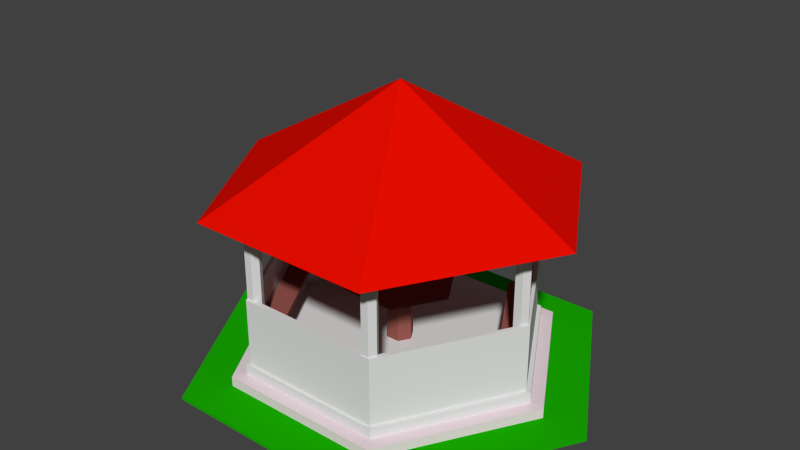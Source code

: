 # Source: LittleHouse.blend  (saved by Blender 2.74.0; exported with 4.5.12 LTS)
import bpy
from mathutils import Matrix  # noqa: F401  (used for matrix-valued properties, if any)

bpy.ops.wm.read_factory_settings(use_empty=True)
scene = bpy.context.scene
scene.name = 'Scene'

# ---- collections
col_collection_1 = bpy.data.collections.new('Collection 1'); scene.collection.children.link(col_collection_1)

# ---- materials (node trees are filled in below, after node groups)
mat_material__1 = bpy.data.materials.new('Material #1')
mat_material__1.alpha_threshold = 0.0
mat_material__1.use_transparent_shadow = False
mat_material__1.diffuse_color = (0.7373, 0.7373, 0.7373, 1.0)
mat_material__1.roughness = 0.5
mat_material_001 = bpy.data.materials.new('Material.001')
mat_material_001.alpha_threshold = 0.0
mat_material_001.use_transparent_shadow = False
mat_material_001.diffuse_color = (0.8, 0.004184, 0.0, 1.0)
mat_material_001.roughness = 0.5
mat_material_004 = bpy.data.materials.new('Material.004')
mat_material_004.alpha_threshold = 0.0
mat_material_004.use_transparent_shadow = False
mat_material_004.diffuse_color = (0.3032, 0.09523, 0.07886, 1.0)
mat_material_004.roughness = 0.5
mat_material_003 = bpy.data.materials.new('Material.003')
mat_material_003.alpha_threshold = 0.0
mat_material_003.use_transparent_shadow = False
mat_material_003.diffuse_color = (0.8, 0.6761, 0.7197, 1.0)
mat_material_003.roughness = 0.5
mat_material_002 = bpy.data.materials.new('Material.002')
mat_material_002.alpha_threshold = 0.0
mat_material_002.use_transparent_shadow = False
mat_material_002.diffuse_color = (0.009488, 0.42, 0.0, 1.0)
mat_material_002.roughness = 0.5

# ---- material node trees

# ---- world
world_world = bpy.data.worlds.new('World'); scene.world = world_world
world_world.color = (0.05088, 0.05088, 0.05088)
world_world.use_sun_shadow = False
world_world.sun_shadow_jitter_overblur = 0.0
world_world.cycles.sampling_method = 'MANUAL'
world_world.cycles.sample_map_resolution = 256

# ---- meshes
me_cylinder15 = bpy.data.meshes.new('Cylinder15')
me_cylinder15.from_pydata([(2.595, -1.863, 0.2859), (2.551, -1.788, 0.2859), (2.463, -1.788, 0.2859), (2.42, -1.863, 0.2859), (2.463, -1.938, 0.2859), (2.551, -1.938, 0.2859), (2.595, -1.863, 2.226), (2.551, -1.788, 2.226), (2.463, -1.788, 2.226), (2.42, -1.863, 2.226), (2.463, -1.938, 2.226), (2.551, -1.938, 2.226)], [], [(0, 7, 6), (7, 0, 1), (7, 1, 2), (7, 2, 8), (9, 8, 2), (9, 2, 3), (10, 9, 3), (10, 3, 4), (5, 11, 10), (5, 10, 4), (6, 11, 5), (0, 6, 5), (7, 8, 6), (6, 8, 9), (6, 9, 11), (11, 9, 10), (0, 2, 1), (2, 0, 3), (3, 0, 5), (3, 5, 4)])
_uv = me_cylinder15.uv_layers.new(name='UVMap')
_uv.uv.foreach_set('vector', [0.824, 0.2674, 0.832, 0.606, 0.832, 0.2801, 0.832, 0.606, 0.824, 0.2674, 0.824, 0.6142, 0.832, 0.606, 0.824, 0.6142, 0.8245, 0.2761, 0.832, 0.606, 0.8245, 0.2761, 0.8395, 0.2761, 0.8395, 0.6086, 0.8395, 0.2761, 0.8245, 0.2761, 0.8395, 0.6086, 0.8245, 0.2761, 0.8245, 0.6085, 0.8398, 0.2673, 0.8395, 0.6086, 0.8245, 0.6085, 0.8398, 0.2673, 0.8245, 0.6085, 0.8318, 0.2626, 0.8318, 0.6174, 0.8398, 0.6142, 0.8398, 0.2673, 0.8318, 0.6174, 0.8398, 0.2673, 0.8318, 0.2626, 0.832, 0.2801, 0.8398, 0.6142, 0.8318, 0.6174, 0.824, 0.2674, 0.832, 0.2801, 0.8318, 0.6174, 0.832, 0.606, 0.8395, 0.2761, 0.832, 0.2801, 0.832, 0.2801, 0.8395, 0.2761, 0.8395, 0.6086, 0.832, 0.2801, 0.8395, 0.6086, 0.8398, 0.6142, 0.8398, 0.6142, 0.8395, 0.6086, 0.8398, 0.2673, 0.824, 0.2674, 0.8245, 0.2761, 0.824, 0.6142, 0.8245, 0.2761, 0.824, 0.2674, 0.8245, 0.6085, 0.8245, 0.6085, 0.824, 0.2674, 0.8318, 0.6174, 0.8245, 0.6085, 0.8318, 0.6174, 0.8318, 0.2626])
me_cylinder15.materials.append(mat_material__1)
me_cylinder15.use_remesh_preserve_volume = False
me_cylinder15.use_remesh_preserve_attributes = False
me_cylinder15.use_mirror_vertex_groups = False
me_cylinder15.update()
me_cylinder14 = bpy.data.meshes.new('Cylinder14')
me_cylinder14.from_pydata([(1.033, -1.846, 0.2859), (0.9893, -1.771, 0.2859), (0.9016, -1.771, 0.2859), (0.8577, -1.846, 0.2859), (0.9016, -1.921, 0.2859), (0.9893, -1.921, 0.2859), (1.033, -1.846, 2.226), (0.9893, -1.771, 2.226), (0.9016, -1.771, 2.226), (0.8577, -1.846, 2.226), (0.9016, -1.921, 2.226), (0.9893, -1.921, 2.226)], [], [(0, 7, 6), (7, 0, 1), (7, 1, 2), (7, 2, 8), (9, 8, 2), (9, 2, 3), (10, 9, 3), (10, 3, 4), (5, 11, 10), (5, 10, 4), (6, 11, 5), (0, 6, 5), (7, 8, 6), (6, 8, 9), (6, 9, 11), (11, 9, 10), (0, 2, 1), (2, 0, 3), (3, 0, 5), (3, 5, 4)])
_uv = me_cylinder14.uv_layers.new(name='UVMap')
_uv.uv.foreach_set('vector', [0.6577, 0.2668, 0.6656, 0.6064, 0.6656, 0.2795, 0.6656, 0.6064, 0.6577, 0.2668, 0.6577, 0.6145, 0.6656, 0.6064, 0.6577, 0.6145, 0.6581, 0.2756, 0.6656, 0.6064, 0.6581, 0.2756, 0.6731, 0.2754, 0.6731, 0.609, 0.6731, 0.2754, 0.6581, 0.2756, 0.6731, 0.609, 0.6581, 0.2756, 0.6581, 0.6088, 0.6735, 0.2667, 0.6731, 0.609, 0.6581, 0.6088, 0.6735, 0.2667, 0.6581, 0.6088, 0.6656, 0.2619, 0.6656, 0.6178, 0.6735, 0.6147, 0.6735, 0.2667, 0.6656, 0.6178, 0.6735, 0.2667, 0.6656, 0.2619, 0.6656, 0.2795, 0.6735, 0.6147, 0.6656, 0.6178, 0.6577, 0.2668, 0.6656, 0.2795, 0.6656, 0.6178, 0.6656, 0.6064, 0.6731, 0.2754, 0.6656, 0.2795, 0.6656, 0.2795, 0.6731, 0.2754, 0.6731, 0.609, 0.6656, 0.2795, 0.6731, 0.609, 0.6735, 0.6147, 0.6735, 0.6147, 0.6731, 0.609, 0.6735, 0.2667, 0.6577, 0.2668, 0.6581, 0.2756, 0.6577, 0.6145, 0.6581, 0.2756, 0.6577, 0.2668, 0.6581, 0.6088, 0.6581, 0.6088, 0.6577, 0.2668, 0.6656, 0.6178, 0.6581, 0.6088, 0.6656, 0.6178, 0.6656, 0.2619])
me_cylinder14.materials.append(mat_material__1)
me_cylinder14.use_remesh_preserve_volume = False
me_cylinder14.use_remesh_preserve_attributes = False
me_cylinder14.use_mirror_vertex_groups = False
me_cylinder14.update()
me_cylinder13 = bpy.data.meshes.new('Cylinder13')
me_cylinder13.from_pydata([(0.2804, -0.492, 0.2859), (0.2366, -0.417, 0.2859), (0.1489, -0.417, 0.2859), (0.105, -0.492, 0.2859), (0.1489, -0.567, 0.2859), (0.2366, -0.567, 0.2859), (0.2804, -0.492, 2.226), (0.2366, -0.417, 2.226), (0.1489, -0.417, 2.226), (0.105, -0.492, 2.226), (0.1489, -0.567, 2.226), (0.2366, -0.567, 2.226)], [], [(0, 7, 6), (7, 0, 1), (7, 1, 2), (7, 2, 8), (9, 8, 2), (9, 2, 3), (10, 9, 3), (10, 3, 4), (5, 11, 10), (5, 10, 4), (6, 11, 5), (0, 6, 5), (7, 8, 6), (6, 8, 9), (6, 9, 11), (11, 9, 10), (0, 2, 1), (2, 0, 3), (3, 0, 5), (3, 5, 4)])
_uv = me_cylinder13.uv_layers.new(name='UVMap')
_uv.uv.foreach_set('vector', [0.4914, 0.2647, 0.4994, 0.6075, 0.4994, 0.2778, 0.4994, 0.6075, 0.4914, 0.2647, 0.4914, 0.616, 0.4994, 0.6075, 0.4914, 0.616, 0.4919, 0.2737, 0.4994, 0.6075, 0.4919, 0.2737, 0.5069, 0.2736, 0.5069, 0.6101, 0.5069, 0.2736, 0.4919, 0.2737, 0.5069, 0.6101, 0.4919, 0.2737, 0.4919, 0.6101, 0.5073, 0.2647, 0.5069, 0.6101, 0.4919, 0.6101, 0.5073, 0.2647, 0.4919, 0.6101, 0.4993, 0.2598, 0.4993, 0.6193, 0.5073, 0.616, 0.5073, 0.2647, 0.4993, 0.6193, 0.5073, 0.2647, 0.4993, 0.2598, 0.4994, 0.2778, 0.5073, 0.616, 0.4993, 0.6193, 0.4914, 0.2647, 0.4994, 0.2778, 0.4993, 0.6193, 0.4994, 0.6075, 0.5069, 0.2736, 0.4994, 0.2778, 0.4994, 0.2778, 0.5069, 0.2736, 0.5069, 0.6101, 0.4994, 0.2778, 0.5069, 0.6101, 0.5073, 0.616, 0.5073, 0.616, 0.5069, 0.6101, 0.5073, 0.2647, 0.4914, 0.2647, 0.4919, 0.2737, 0.4914, 0.616, 0.4919, 0.2737, 0.4914, 0.2647, 0.4919, 0.6101, 0.4919, 0.6101, 0.4914, 0.2647, 0.4993, 0.6193, 0.4919, 0.6101, 0.4993, 0.6193, 0.4993, 0.2598])
me_cylinder13.materials.append(mat_material__1)
me_cylinder13.use_remesh_preserve_volume = False
me_cylinder13.use_remesh_preserve_attributes = False
me_cylinder13.use_mirror_vertex_groups = False
me_cylinder13.update()
me_cylinder12 = bpy.data.meshes.new('Cylinder12')
me_cylinder12.from_pydata([(1.059, 0.8095, 0.2859), (1.015, 0.8845, 0.2859), (0.9276, 0.8845, 0.2859), (0.8838, 0.8095, 0.2859), (0.9276, 0.7345, 0.2859), (1.015, 0.7345, 0.2859), (1.059, 0.8095, 2.226), (1.015, 0.8845, 2.226), (0.9276, 0.8845, 2.226), (0.8838, 0.8095, 2.226), (0.9276, 0.7345, 2.226), (1.015, 0.7345, 2.226)], [], [(0, 7, 6), (7, 0, 1), (7, 1, 2), (7, 2, 8), (9, 8, 2), (9, 2, 3), (10, 9, 3), (10, 3, 4), (5, 11, 10), (5, 10, 4), (6, 11, 5), (0, 6, 5), (7, 8, 6), (6, 8, 9), (6, 9, 11), (11, 9, 10), (0, 2, 1), (2, 0, 3), (3, 0, 5), (3, 5, 4)])
_uv = me_cylinder12.uv_layers.new(name='UVMap')
_uv.uv.foreach_set('vector', [0.326, 0.2617, 0.3342, 0.6093, 0.3342, 0.275, 0.3342, 0.6093, 0.326, 0.2617, 0.326, 0.618, 0.3342, 0.6093, 0.326, 0.618, 0.3264, 0.2707, 0.3342, 0.6093, 0.3264, 0.2707, 0.3419, 0.2709, 0.3419, 0.6119, 0.3419, 0.2709, 0.3264, 0.2707, 0.3419, 0.6119, 0.3264, 0.2707, 0.3264, 0.612, 0.3423, 0.2618, 0.3419, 0.6119, 0.3264, 0.612, 0.3423, 0.2618, 0.3264, 0.612, 0.3341, 0.2568, 0.3341, 0.6214, 0.3423, 0.6179, 0.3423, 0.2618, 0.3341, 0.6214, 0.3423, 0.2618, 0.3341, 0.2568, 0.3342, 0.275, 0.3423, 0.6179, 0.3341, 0.6214, 0.326, 0.2617, 0.3342, 0.275, 0.3341, 0.6214, 0.3342, 0.6093, 0.3419, 0.2709, 0.3342, 0.275, 0.3342, 0.275, 0.3419, 0.2709, 0.3419, 0.6119, 0.3342, 0.275, 0.3419, 0.6119, 0.3423, 0.6179, 0.3423, 0.6179, 0.3419, 0.6119, 0.3423, 0.2618, 0.326, 0.2617, 0.3264, 0.2707, 0.326, 0.618, 0.3264, 0.2707, 0.326, 0.2617, 0.3264, 0.612, 0.3264, 0.612, 0.326, 0.2617, 0.3341, 0.6214, 0.3264, 0.612, 0.3341, 0.6214, 0.3341, 0.2568])
me_cylinder12.materials.append(mat_material__1)
me_cylinder12.use_remesh_preserve_volume = False
me_cylinder12.use_remesh_preserve_attributes = False
me_cylinder12.use_mirror_vertex_groups = False
me_cylinder12.update()
me_cylinder11 = bpy.data.meshes.new('Cylinder11')
me_cylinder11.from_pydata([(2.604, 0.8193, 0.2859), (2.56, 0.8943, 0.2859), (2.472, 0.8943, 0.2859), (2.428, 0.8193, 0.2859), (2.472, 0.7443, 0.2859), (2.56, 0.7443, 0.2859), (2.604, 0.8193, 2.226), (2.56, 0.8943, 2.226), (2.472, 0.8943, 2.226), (2.428, 0.8193, 2.226), (2.472, 0.7443, 2.226), (2.56, 0.7443, 2.226)], [], [(0, 7, 6), (7, 0, 1), (7, 1, 2), (7, 2, 8), (9, 8, 2), (9, 2, 3), (10, 9, 3), (10, 3, 4), (5, 11, 10), (5, 10, 4), (6, 11, 5), (0, 6, 5), (7, 8, 6), (6, 8, 9), (6, 9, 11), (11, 9, 10), (0, 2, 1), (2, 0, 3), (3, 0, 5), (3, 5, 4)])
_uv = me_cylinder11.uv_layers.new(name='UVMap')
_uv.uv.foreach_set('vector', [0.1568, 0.2637, 0.1649, 0.6082, 0.1649, 0.2766, 0.1649, 0.6082, 0.1568, 0.2637, 0.1568, 0.6167, 0.1649, 0.6082, 0.1568, 0.6167, 0.1573, 0.2726, 0.1649, 0.6082, 0.1573, 0.2726, 0.1725, 0.2724, 0.1725, 0.6109, 0.1725, 0.2724, 0.1573, 0.2726, 0.1725, 0.6109, 0.1573, 0.2726, 0.1573, 0.6108, 0.1729, 0.2634, 0.1725, 0.6109, 0.1573, 0.6108, 0.1729, 0.2634, 0.1573, 0.6108, 0.1648, 0.2586, 0.1648, 0.6201, 0.1729, 0.6168, 0.1729, 0.2634, 0.1648, 0.6201, 0.1729, 0.2634, 0.1648, 0.2586, 0.1649, 0.2766, 0.1729, 0.6168, 0.1648, 0.6201, 0.1568, 0.2637, 0.1649, 0.2766, 0.1648, 0.6201, 0.1649, 0.6082, 0.1725, 0.2724, 0.1649, 0.2766, 0.1649, 0.2766, 0.1725, 0.2724, 0.1725, 0.6109, 0.1649, 0.2766, 0.1725, 0.6109, 0.1729, 0.6168, 0.1729, 0.6168, 0.1725, 0.6109, 0.1729, 0.2634, 0.1568, 0.2637, 0.1573, 0.2726, 0.1568, 0.6167, 0.1573, 0.2726, 0.1568, 0.2637, 0.1573, 0.6108, 0.1573, 0.6108, 0.1568, 0.2637, 0.1648, 0.6201, 0.1573, 0.6108, 0.1648, 0.6201, 0.1648, 0.2586])
me_cylinder11.materials.append(mat_material__1)
me_cylinder11.use_remesh_preserve_volume = False
me_cylinder11.use_remesh_preserve_attributes = False
me_cylinder11.use_mirror_vertex_groups = False
me_cylinder11.update()
me_cylinder16 = bpy.data.meshes.new('Cylinder16')
me_cylinder16.from_pydata([(3.323, -0.417, 2.226), (3.192, -0.492, 0.2859), (3.323, -0.417, 0.2859), (3.367, -0.492, 0.2859), (3.236, -0.417, 0.2859), (3.323, -0.567, 0.2859), (3.323, -0.567, 0.2859), (3.236, -0.567, 0.2859), (3.236, -0.567, 0.2859), (3.367, -0.492, 2.226), (3.192, -0.492, 2.226), (3.236, -0.417, 2.226), (3.236, -0.567, 2.226), (3.236, -0.567, 2.226), (3.323, -0.567, 2.226), (3.323, -0.567, 2.226)], [], [(0, 9, 3), (0, 3, 2), (0, 2, 4), (0, 4, 11), (10, 11, 4), (10, 4, 1), (12, 10, 1), (12, 1, 7), (5, 14, 13), (5, 13, 8), (9, 15, 6), (9, 6, 3), (0, 11, 9), (9, 11, 10), (9, 10, 15), (15, 10, 12), (4, 2, 3), (4, 3, 1), (1, 3, 6), (1, 6, 7)])
_uv = me_cylinder16.uv_layers.new(name='UVMap')
_uv.uv.foreach_set('vector', [0.008138, 0.61, 0.0006102, 0.6074, 0.0006102, 0.2779, 0.008138, 0.61, 0.0006102, 0.2779, 0.008138, 0.2738, 0.008138, 0.61, 0.008138, 0.2738, 0.008613, 0.2649, 0.008138, 0.61, 0.008613, 0.2649, 0.008613, 0.6159, 0.0006837, 0.6192, 0.008613, 0.6159, 0.008613, 0.2649, 0.0006837, 0.6192, 0.008613, 0.2649, 0.0006837, 0.2599, -0.007289, 0.6159, 0.0006837, 0.6192, 0.0006837, 0.2599, -0.007289, 0.6159, 0.0006837, 0.2599, -0.007289, 0.2648, 0.9931, 0.2738, 0.9931, 0.61, 0.9927, 0.6159, 0.9931, 0.2738, 0.9927, 0.6159, 0.9927, 0.2648, 0.0006102, 0.6074, -0.006887, 0.61, -0.006887, 0.2738, 0.0006102, 0.6074, -0.006887, 0.2738, 0.0006102, 0.2779, 0.008138, 0.61, 0.008613, 0.6159, 0.0006102, 0.6074, 0.0006102, 0.6074, 0.008613, 0.6159, 0.0006837, 0.6192, 0.0006102, 0.6074, 0.0006837, 0.6192, -0.006887, 0.61, -0.006887, 0.61, 0.0006837, 0.6192, -0.007289, 0.6159, 0.008613, 0.2649, 0.008138, 0.2738, 0.0006102, 0.2779, 0.008613, 0.2649, 0.0006102, 0.2779, 0.0006837, 0.2599, 0.0006837, 0.2599, 0.0006102, 0.2779, -0.006887, 0.2738, 0.0006837, 0.2599, -0.006887, 0.2738, -0.007289, 0.2648])
me_cylinder16.materials.append(mat_material__1)
me_cylinder16.use_remesh_preserve_volume = False
me_cylinder16.use_remesh_preserve_attributes = False
me_cylinder16.use_mirror_vertex_groups = False
me_cylinder16.update()
me_cylinder2 = bpy.data.meshes.new('Cylinder2')
me_cylinder2.from_pydata([(2.594, 0.985, 0.3187), (2.594, 0.985, 0.3187), (0.0178, -0.4982, 0.1721), (2.594, 0.985, 0.1721), (3.453, -0.4982, 0.1721), (0.8766, 0.985, 0.1721), (2.594, -1.981, 0.1721), (2.594, -1.981, 0.1721), (0.8766, -1.981, 0.1721), (3.453, -0.4982, 0.3187), (0.0178, -0.4982, 0.3187), (0.0178, -0.4982, 0.3187), (0.8766, 0.985, 0.3187), (0.8766, 0.985, 0.3187), (0.8766, -1.981, 0.3187), (0.8766, -1.981, 0.3187), (2.594, -1.981, 0.3187), (2.594, -1.981, 0.3187)], [], [(0, 9, 4), (0, 4, 3), (0, 3, 5), (0, 5, 12), (10, 12, 5), (10, 5, 2), (14, 10, 2), (14, 2, 8), (6, 16, 14), (6, 14, 8), (9, 17, 7), (9, 7, 4), (1, 13, 9), (9, 13, 11), (9, 11, 17), (17, 11, 15), (5, 3, 4), (5, 4, 2), (2, 4, 6), (2, 6, 8)])
_uv = me_cylinder2.uv_layers.new(name='UVMap')
_uv.uv.foreach_set('vector', [0.1665, 0.2893, 4.912e-09, 0.2896, 4.912e-09, 0.2734, 0.1665, 0.2893, 4.912e-09, 0.2734, 0.1665, 0.2731, 0.1665, 0.2893, 0.1665, 0.2731, 0.3335, 0.2731, 0.1665, 0.2893, 0.3335, 0.2731, 0.3335, 0.2893, 0.5, 0.2896, 0.3335, 0.2893, 0.3335, 0.2731, 0.5, 0.2896, 0.3335, 0.2731, 0.5, 0.2734, 0.6665, 0.2893, 0.5, 0.2896, 0.5, 0.2734, 0.6665, 0.2893, 0.5, 0.2734, 0.6665, 0.2731, 0.8335, 0.2731, 0.8335, 0.2893, 0.6665, 0.2893, 0.8335, 0.2731, 0.6665, 0.2893, 0.6665, 0.2731, 4.912e-09, 0.2896, -0.1665, 0.2893, -0.1665, 0.2731, 4.912e-09, 0.2896, -0.1665, 0.2731, 4.912e-09, 0.2734, -0.8335, 0.2893, -0.6665, 0.2893, 4.912e-09, 0.2896, 4.912e-09, 0.2896, -0.6665, 0.2893, -0.5, 0.2896, 4.912e-09, 0.2896, -0.5, 0.2896, -0.1665, 0.2893, -0.1665, 0.2893, -0.5, 0.2896, -0.3335, 0.2893, 0.3335, 0.2731, 0.1665, 0.2731, 4.912e-09, 0.2734, 0.3335, 0.2731, 4.912e-09, 0.2734, 0.5, 0.2734, 0.5, 0.2734, 4.912e-09, 0.2734, 0.8335, 0.2731, 0.5, 0.2734, 0.8335, 0.2731, 0.6665, 0.2731])
me_cylinder2.materials.append(mat_material__1)
me_cylinder2.use_remesh_preserve_volume = False
me_cylinder2.use_remesh_preserve_attributes = False
me_cylinder2.use_mirror_vertex_groups = False
me_cylinder2.update()
me_solid1 = bpy.data.meshes.new('Solid1')
me_solid1.from_pydata([(0.6864, -2.308, 2.044), (0.6864, 1.324, 2.044), (2.784, 1.324, 2.044), (3.832, -0.492, 2.044), (-0.3621, -0.492, 2.044), (0.7764, -2.152, 2.044), (1.735, -0.492, 3.258), (1.735, -0.492, 3.258), (1.735, -0.492, 3.258), (1.735, -0.492, 3.258), (1.735, -0.492, 3.258), (1.735, -0.492, 3.258), (2.784, -2.308, 2.044), (2.784, -2.308, 2.044), (2.694, -2.152, 2.044), (2.694, -2.152, 2.044), (0.7764, 1.168, 2.044), (-0.1823, -0.492, 2.044), (3.652, -0.492, 2.044), (2.694, 1.168, 2.044), (1.735, -0.492, 3.154), (1.735, -0.492, 3.154), (1.735, -0.492, 3.154), (1.735, -0.492, 3.154), (1.735, -0.492, 3.154), (1.735, -0.492, 3.154)], [], [(1, 2, 3), (1, 3, 4), (4, 3, 12), (0, 4, 12), (11, 10, 12), (10, 9, 12), (9, 8, 12), (8, 7, 12), (2, 6, 3), (1, 7, 2), (4, 8, 1), (0, 9, 4), (0, 12, 10), (3, 11, 13), (17, 20, 5), (5, 21, 14), (15, 22, 18), (16, 23, 17), (19, 24, 16), (18, 25, 19)])
_uv = me_solid1.uv_layers.new(name='UVMap')
_uv.uv.foreach_set('vector', [0.3331, 0.5584, 0.1669, 0.5584, 0.0004749, 0.5586, 0.3331, 0.5584, 0.0004749, 0.5586, 0.4995, 0.5585, 0.4995, 0.5585, 0.0004749, 0.5586, 0.8335, 0.5587, 0.6664, 0.5587, 0.4995, 0.5585, 0.8335, 0.5587, -0.08299, 0.9988, 0.75, 0.9988, 0.8335, 0.5587, 0.75, 0.9988, 0.583, 0.9988, 0.8335, 0.5587, 0.583, 0.9988, 0.4163, 0.9988, 0.8335, 0.5587, 0.4163, 0.9988, 0.25, 0.9988, 0.8335, 0.5587, 0.1669, 0.5584, 0.0837, 0.9988, 0.0004749, 0.5586, 0.3331, 0.5584, 0.25, 0.9988, 0.1669, 0.5584, 0.4995, 0.5585, 0.4163, 0.9988, 0.3331, 0.5584, 0.6664, 0.5587, 0.583, 0.9988, 0.4995, 0.5585, 0.6664, 0.5587, 0.8335, 0.5587, 0.75, 0.9988, 0.0004749, 0.5586, -0.08299, 0.9988, -0.1665, 0.5587, 0.4995, 0.5639, 0.5829, 0.9987, 0.6664, 0.5641, 0.6664, 0.5641, 0.75, 0.9987, 0.8336, 0.5641, -0.1664, 0.5641, -0.08296, 0.9987, 0.0005194, 0.5639, 0.3331, 0.5637, 0.4163, 0.9987, 0.4995, 0.5639, 0.167, 0.5637, 0.25, 0.9987, 0.3331, 0.5637, 0.0005194, 0.5639, 0.08374, 0.9987, 0.167, 0.5637])
me_solid1.materials.append(mat_material_001)
me_solid1.use_remesh_preserve_volume = False
me_solid1.use_remesh_preserve_attributes = False
me_solid1.use_mirror_vertex_groups = False
me_solid1.update()
me_cylinder9 = bpy.data.meshes.new('Cylinder9')
me_cylinder9.from_pydata([(2.061, 0.04607, 1.04), (2.061, 0.04607, 1.04), (1.085, -0.4982, 1.004), (2.061, 0.04607, 1.004), (2.386, -0.4982, 1.004), (1.41, 0.04607, 1.004), (2.061, -1.043, 1.004), (2.061, -1.043, 1.004), (1.41, -1.043, 1.004), (2.386, -0.4982, 1.04), (1.085, -0.4982, 1.04), (1.085, -0.4982, 1.04), (1.41, 0.04607, 1.04), (1.41, 0.04607, 1.04), (1.41, -1.043, 1.04), (1.41, -1.043, 1.04), (2.061, -1.043, 1.04), (2.061, -1.043, 1.04)], [], [(0, 9, 4), (0, 4, 3), (0, 3, 5), (0, 5, 12), (10, 12, 5), (10, 5, 2), (14, 10, 2), (14, 2, 8), (6, 16, 14), (6, 14, 8), (9, 17, 7), (9, 7, 4), (1, 13, 9), (9, 13, 11), (9, 11, 17), (17, 11, 15), (5, 3, 4), (5, 4, 2), (2, 4, 6), (2, 6, 8)])
_uv = me_cylinder9.uv_layers.new(name='UVMap')
_uv.uv.foreach_set('vector', [0.1643, 0.2552, 1.297e-08, 0.2592, 1.297e-08, 0.2499, 0.1643, 0.2552, 1.297e-08, 0.2499, 0.1643, 0.2459, 0.1643, 0.2552, 0.1643, 0.2459, 0.3357, 0.2459, 0.1643, 0.2552, 0.3357, 0.2459, 0.3357, 0.2552, 0.5, 0.2592, 0.3357, 0.2552, 0.3357, 0.2459, 0.5, 0.2592, 0.3357, 0.2459, 0.5, 0.2499, 0.6643, 0.2552, 0.5, 0.2592, 0.5, 0.2499, 0.6643, 0.2552, 0.5, 0.2499, 0.6643, 0.2459, 0.8357, 0.2459, 0.8357, 0.2552, 0.6643, 0.2552, 0.8357, 0.2459, 0.6643, 0.2552, 0.6643, 0.2459, 1.297e-08, 0.2592, -0.1643, 0.2552, -0.1643, 0.2459, 1.297e-08, 0.2592, -0.1643, 0.2459, 1.297e-08, 0.2499, -0.8357, 0.2552, -0.6643, 0.2552, 1.297e-08, 0.2592, 1.297e-08, 0.2592, -0.6643, 0.2552, -0.5, 0.2592, 1.297e-08, 0.2592, -0.5, 0.2592, -0.1643, 0.2552, -0.1643, 0.2552, -0.5, 0.2592, -0.3357, 0.2552, 0.3357, 0.2459, 0.1643, 0.2459, 1.297e-08, 0.2499, 0.3357, 0.2459, 1.297e-08, 0.2499, 0.5, 0.2499, 0.5, 0.2499, 1.297e-08, 0.2499, 0.8357, 0.2459, 0.5, 0.2499, 0.8357, 0.2459, 0.6643, 0.2459])
me_cylinder9.materials.append(mat_material_004)
me_cylinder9.use_remesh_preserve_volume = False
me_cylinder9.use_remesh_preserve_attributes = False
me_cylinder9.use_mirror_vertex_groups = False
me_cylinder9.update()
me_cylinder8 = bpy.data.meshes.new('Cylinder8')
me_cylinder8.from_pydata([(1.087, -1.617, 0.693), (1.087, -1.617, 0.693), (3.33, -0.4982, 0.7436), (3.33, -0.4982, 0.7436), (0.1405, -0.4982, 0.693), (0.1405, -0.4982, 0.693), (3.33, -0.4982, 0.693), (3.33, -0.4982, 0.693), (2.533, -1.868, 0.693), (2.533, -1.868, 0.693), (0.9379, -1.868, 0.693), (0.9379, -1.868, 0.693), (2.533, -1.868, 0.7436), (2.533, -1.868, 0.7436), (0.9379, -1.868, 0.7436), (0.9379, -1.868, 0.7436), (0.1405, -0.4982, 0.7436), (0.1405, -0.4982, 0.7436), (2.384, -1.617, 0.693), (2.384, -1.617, 0.693), (2.384, -1.617, 0.7436), (2.384, -1.617, 0.7436), (1.087, -1.617, 0.7436), (1.087, -1.617, 0.7436), (2.416, 0.5653, 0.7436), (3.032, -0.4982, 0.693), (3.032, -0.4982, 0.693), (0.4389, -0.4982, 0.693), (0.4389, -0.4982, 0.693), (0.4389, -0.4982, 0.7436), (0.4389, -0.4982, 0.7436), (3.032, -0.4982, 0.7436), (3.032, -0.4982, 0.7436), (0.9192, 0.8392, 0.7436), (0.9192, 0.8392, 0.7436), (1.063, 0.5795, 0.7436), (1.063, 0.5795, 0.7436), (2.416, 0.5653, 0.693), (1.063, 0.5795, 0.693), (1.063, 0.5795, 0.693), (2.577, 0.7958, 0.7436), (0.9192, 0.8392, 0.693), (0.9192, 0.8392, 0.693), (2.577, 0.7958, 0.693)], [], [(40, 2, 6), (40, 6, 43), (16, 33, 41), (16, 41, 4), (14, 16, 4), (14, 4, 10), (8, 12, 14), (8, 14, 10), (3, 12, 8), (3, 8, 7), (31, 24, 37), (31, 37, 25), (37, 43, 6), (37, 6, 25), (25, 6, 18), (18, 6, 9), (0, 18, 9), (42, 38, 27), (42, 27, 5), (0, 5, 27), (5, 0, 11), (0, 9, 11), (35, 29, 28), (35, 28, 39), (29, 22, 1), (29, 1, 28), (20, 19, 1), (20, 1, 22), (20, 32, 19), (19, 32, 26), (40, 24, 31), (40, 31, 2), (2, 31, 21), (2, 21, 13), (21, 23, 13), (36, 34, 30), (30, 34, 17), (30, 17, 23), (23, 17, 15), (13, 23, 15), (33, 35, 39), (33, 39, 41), (24, 40, 37), (37, 40, 43)])
_uv = me_cylinder8.uv_layers.new(name='UVMap')
_uv.uv.foreach_set('vector', [0.1582, 0.3304, 0.0, 0.3349, 0.0, 0.3274, 0.1582, 0.3304, 0.0, 0.3274, 0.1582, 0.3227, 0.5, 0.3349, 0.3372, 0.3324, 0.3372, 0.3249, 0.5, 0.3349, 0.3372, 0.3249, 0.5, 0.3274, 0.6661, 0.334, 0.5, 0.3349, 0.5, 0.3274, 0.6661, 0.334, 0.5, 0.3274, 0.6661, 0.3265, 0.8339, 0.3265, 0.8339, 0.334, 0.6661, 0.334, 0.8339, 0.3265, 0.6661, 0.334, 0.6661, 0.3265, 1.0, 0.3349, 0.8339, 0.334, 0.8339, 0.3265, 1.0, 0.3349, 0.8339, 0.3265, 1.0, 0.3274, -5.96e-08, 0.3051, 0.1594, 0.3011, 0.1594, 0.2929, -5.96e-08, 0.3051, 0.1594, 0.2929, -5.96e-08, 0.2969, 0.1594, 0.2929, 0.1582, 0.3227, 0.0, 0.3274, 0.1594, 0.2929, 0.0, 0.3274, -5.96e-08, 0.2969, -5.96e-08, 0.2969, 0.0, 0.3274, -0.1664, 0.2965, -0.1664, 0.2965, 0.0, 0.3274, -0.1661, 0.3265, -0.3336, 0.2965, -0.1664, 0.2965, -0.1661, 0.3265, -0.6628, 0.3249, -0.6613, 0.2938, -0.5, 0.2969, -0.6628, 0.3249, -0.5, 0.2969, -0.5, 0.3274, -0.3336, 0.2965, -0.5, 0.3274, -0.5, 0.2969, -0.5, 0.3274, -0.3336, 0.2965, -0.3339, 0.3265, -0.3336, 0.2965, -0.1661, 0.3265, -0.3339, 0.3265, 0.3387, 0.302, 0.5, 0.3051, 0.5, 0.2969, 0.3387, 0.302, 0.5, 0.2969, 0.3387, 0.2938, 0.5, 0.3051, 0.6664, 0.3047, 0.6664, 0.2965, 0.5, 0.3051, 0.6664, 0.2965, 0.5, 0.2969, 0.8336, 0.3047, 0.8336, 0.2965, 0.6664, 0.2965, 0.8336, 0.3047, 0.6664, 0.2965, 0.6664, 0.3047, 0.8336, 0.3047, 1.0, 0.3051, 0.8336, 0.2965, 0.8336, 0.2965, 1.0, 0.3051, 1.0, 0.2969, 0.1582, 0.3304, 0.1594, 0.3011, -5.96e-08, 0.3051, 0.1582, 0.3304, -5.96e-08, 0.3051, 0.0, 0.3349, 0.0, 0.3349, -5.96e-08, 0.3051, -0.1664, 0.3047, 0.0, 0.3349, -0.1664, 0.3047, -0.1661, 0.334, -0.1664, 0.3047, -0.3336, 0.3047, -0.1661, 0.334, -0.6613, 0.302, -0.6628, 0.3324, -0.5, 0.3051, -0.5, 0.3051, -0.6628, 0.3324, -0.5, 0.3349, -0.5, 0.3051, -0.5, 0.3349, -0.3336, 0.3047, -0.3336, 0.3047, -0.5, 0.3349, -0.3339, 0.334, -0.1661, 0.334, -0.3336, 0.3047, -0.3339, 0.334, 0.3372, 0.3324, 0.3387, 0.302, 0.3387, 0.2938, 0.3372, 0.3324, 0.3387, 0.2938, 0.3372, 0.3249, 0.1594, 0.3011, 0.1582, 0.3304, 0.1594, 0.2929, 0.1594, 0.2929, 0.1582, 0.3304, 0.1582, 0.3227])
me_cylinder8.materials.append(mat_material_004)
me_cylinder8.use_remesh_preserve_volume = False
me_cylinder8.use_remesh_preserve_attributes = False
me_cylinder8.use_mirror_vertex_groups = False
me_cylinder8.update()
me_cylinder10 = bpy.data.meshes.new('Cylinder10')
me_cylinder10.from_pydata([(1.813, -0.3687, 1.029), (1.813, -0.3687, 1.029), (1.58, -0.4982, 0.07827), (1.813, -0.3687, 0.07827), (1.891, -0.4982, 0.07827), (1.657, -0.3687, 0.07827), (1.813, -0.6278, 0.07827), (1.813, -0.6278, 0.07827), (1.657, -0.6278, 0.07827), (1.891, -0.4982, 1.029), (1.58, -0.4982, 1.029), (1.58, -0.4982, 1.029), (1.657, -0.3687, 1.029), (1.657, -0.3687, 1.029), (1.657, -0.6278, 1.029), (1.657, -0.6278, 1.029), (1.813, -0.6278, 1.029), (1.813, -0.6278, 1.029)], [], [(0, 9, 4), (0, 4, 3), (0, 3, 5), (0, 5, 12), (10, 12, 5), (10, 5, 2), (14, 10, 2), (14, 2, 8), (6, 16, 14), (6, 14, 8), (9, 17, 7), (9, 7, 4), (1, 13, 9), (9, 13, 11), (9, 11, 17), (17, 11, 15), (5, 3, 4), (5, 4, 2), (2, 4, 6), (2, 6, 8)])
_uv = me_cylinder10.uv_layers.new(name='UVMap')
_uv.uv.foreach_set('vector', [0.1638, 0.07547, 9.742e-07, 0.07773, 9.742e-07, 0.03139, 0.1638, 0.07547, 9.742e-07, 0.03139, 0.1638, 0.03044, 0.1638, 0.07547, 0.1638, 0.03044, 0.3362, 0.03044, 0.1638, 0.07547, 0.3362, 0.03044, 0.3362, 0.07547, 0.5, 0.07773, 0.3362, 0.07547, 0.3362, 0.03044, 0.5, 0.07773, 0.3362, 0.03044, 0.5, 0.03139, 0.6638, 0.07547, 0.5, 0.07773, 0.5, 0.03139, 0.6638, 0.07547, 0.5, 0.03139, 0.6638, 0.03044, 0.8362, 0.03044, 0.8362, 0.07547, 0.6638, 0.07547, 0.8362, 0.03044, 0.6638, 0.07547, 0.6638, 0.03044, 9.742e-07, 0.07773, -0.1638, 0.07547, -0.1638, 0.03044, 9.742e-07, 0.07773, -0.1638, 0.03044, 9.742e-07, 0.03139, -0.8362, 0.07547, -0.6638, 0.07547, 9.742e-07, 0.07773, 9.742e-07, 0.07773, -0.6638, 0.07547, -0.5, 0.07773, 9.742e-07, 0.07773, -0.5, 0.07773, -0.1638, 0.07547, -0.1638, 0.07547, -0.5, 0.07773, -0.3362, 0.07547, 0.3362, 0.03044, 0.1638, 0.03044, 9.742e-07, 0.03139, 0.3362, 0.03044, 9.742e-07, 0.03139, 0.5, 0.03139, 0.5, 0.03139, 9.742e-07, 0.03139, 0.8362, 0.03044, 0.5, 0.03139, 0.8362, 0.03044, 0.6638, 0.03044])
me_cylinder10.materials.append(mat_material_004)
me_cylinder10.use_remesh_preserve_volume = False
me_cylinder10.use_remesh_preserve_attributes = False
me_cylinder10.use_mirror_vertex_groups = False
me_cylinder10.update()
me_cylinder4 = bpy.data.meshes.new('Cylinder4')
me_cylinder4.from_pydata([(0.9259, 0.8908, 0.2832), (0.9259, 0.8908, 0.2832), (2.565, 0.9515, 1.093), (0.07709, -0.4982, 0.2832), (0.07709, -0.4982, 0.2832), (2.565, 0.9515, 0.2832), (3.394, -0.4982, 0.2832), (0.9063, 0.9515, 0.2832), (0.9063, 0.9515, 0.2832), (2.565, -1.948, 0.2832), (2.565, -1.948, 0.2832), (0.9063, -1.948, 0.2832), (0.9063, -1.948, 0.2832), (3.394, -0.4982, 1.093), (2.545, -1.887, 1.093), (2.545, -1.887, 1.093), (0.07709, -0.4982, 1.093), (0.07709, -0.4982, 1.093), (0.9063, 0.9515, 1.093), (0.9063, 0.9515, 1.093), (2.565, -1.948, 1.093), (2.565, -1.948, 1.093), (0.9063, -1.948, 1.093), (0.9063, -1.948, 1.093), (0.9259, -1.887, 0.2832), (0.9259, -1.887, 0.2832), (0.9259, -1.887, 1.093), (0.9259, -1.887, 1.093), (2.545, -1.887, 0.2832), (2.545, -1.887, 0.2832), (0.1164, -0.4982, 0.2832), (0.1164, -0.4982, 0.2832), (0.1164, -0.4982, 1.093), (0.1164, -0.4982, 1.093), (0.9259, 0.8908, 1.093), (0.9259, 0.8908, 1.093), (2.475, 0.8908, 1.093), (2.545, 0.8908, 1.093), (3.354, -0.4982, 1.093), (3.354, -0.4982, 0.2832), (2.545, 0.8908, 0.2832), (2.475, 0.9515, 1.093), (0.9667, 0.8908, 0.2832), (0.9667, 0.8908, 0.2832), (0.9667, 0.8908, 1.093), (0.9667, 0.8908, 1.093), (2.475, 0.8908, 0.2832), (0.9667, 0.9515, 0.2832), (0.9667, 0.9515, 0.2832), (0.9667, 0.9515, 1.093), (0.9667, 0.9515, 1.093), (2.475, 0.9515, 0.2832)], [], [(2, 13, 6), (2, 6, 5), (2, 5, 41), (41, 5, 51), (16, 18, 7), (16, 7, 3), (22, 16, 3), (22, 3, 11), (9, 20, 22), (9, 22, 11), (13, 21, 10), (13, 10, 6), (51, 5, 46), (46, 5, 40), (40, 5, 6), (40, 6, 39), (39, 6, 28), (28, 6, 10), (24, 28, 10), (8, 47, 42), (0, 8, 42), (8, 0, 30), (8, 30, 4), (4, 30, 24), (4, 24, 12), (24, 10, 12), (34, 32, 31), (34, 31, 1), (32, 26, 25), (32, 25, 31), (14, 29, 25), (14, 25, 26), (43, 44, 34), (43, 34, 1), (49, 48, 7), (49, 7, 18), (2, 41, 36), (2, 36, 37), (2, 37, 38), (2, 38, 13), (13, 38, 15), (13, 15, 21), (15, 27, 21), (50, 19, 45), (45, 19, 35), (35, 19, 33), (33, 19, 17), (33, 17, 27), (27, 17, 23), (21, 27, 23), (38, 37, 40), (38, 40, 39), (15, 38, 39), (15, 39, 28), (40, 37, 36), (40, 36, 46), (36, 41, 51), (36, 51, 46), (49, 44, 43), (49, 43, 48)])
_uv = me_cylinder4.uv_layers.new(name='UVMap')
_uv.uv.foreach_set('vector', [0.1673, 0.3968, 1.017e-07, 0.3961, 1.017e-07, 0.2801, 0.1673, 0.3968, 1.017e-07, 0.2801, 0.1673, 0.2812, 0.1673, 0.3968, 0.1673, 0.2812, 0.1749, 0.3943, 0.1749, 0.3943, 0.1673, 0.2812, 0.1749, 0.2772, 0.5, 0.3961, 0.3327, 0.3968, 0.3327, 0.2812, 0.5, 0.3961, 0.3327, 0.2812, 0.5, 0.2801, 0.6673, 0.3968, 0.5, 0.3961, 0.5, 0.2801, 0.6673, 0.3968, 0.5, 0.2801, 0.6673, 0.2812, 0.8327, 0.2812, 0.8327, 0.3968, 0.6673, 0.3968, 0.8327, 0.2812, 0.6673, 0.3968, 0.6673, 0.2812, 1.017e-07, 0.3961, -0.1673, 0.3968, -0.1673, 0.2812, 1.017e-07, 0.3961, -0.1673, 0.2812, 1.017e-07, 0.2801, 0.1749, 0.2772, 0.1673, 0.2812, 0.1721, 0.2719, 0.1721, 0.2719, 0.1673, 0.2812, 0.166, 0.2753, 0.166, 0.2753, 0.1673, 0.2812, 1.017e-07, 0.2801, 0.166, 0.2753, 1.017e-07, 0.2801, 1.042e-07, 0.2764, 1.042e-07, 0.2764, 1.017e-07, 0.2801, -0.166, 0.2753, -0.166, 0.2753, 1.017e-07, 0.2801, -0.1673, 0.2812, -0.334, 0.2753, -0.166, 0.2753, -0.1673, 0.2812, -0.6673, 0.2812, -0.6724, 0.2785, -0.6695, 0.2733, -0.666, 0.2753, -0.6673, 0.2812, -0.6695, 0.2733, -0.6673, 0.2812, -0.666, 0.2753, -0.5, 0.2764, -0.6673, 0.2812, -0.5, 0.2764, -0.5, 0.2801, -0.5, 0.2801, -0.5, 0.2764, -0.334, 0.2753, -0.5, 0.2801, -0.334, 0.2753, -0.3327, 0.2812, -0.334, 0.2753, -0.1673, 0.2812, -0.3327, 0.2812, 0.334, 0.393, 0.5, 0.3937, 0.5, 0.2764, 0.334, 0.393, 0.5, 0.2764, 0.334, 0.2753, 0.5, 0.3937, 0.666, 0.393, 0.666, 0.2753, 0.5, 0.3937, 0.666, 0.2753, 0.5, 0.2764, 0.834, 0.393, 0.834, 0.2753, 0.666, 0.2753, 0.834, 0.393, 0.666, 0.2753, 0.666, 0.393, 0.3305, 0.2733, 0.3305, 0.3918, 0.334, 0.393, 0.3305, 0.2733, 0.334, 0.393, 0.334, 0.2753, 0.3276, 0.395, 0.3276, 0.2785, 0.3327, 0.2812, 0.3276, 0.395, 0.3327, 0.2812, 0.3327, 0.3968, 0.1673, 0.3968, 0.1749, 0.3943, 0.1721, 0.3909, 0.1673, 0.3968, 0.1721, 0.3909, 0.166, 0.393, 0.1673, 0.3968, 0.166, 0.393, 1.042e-07, 0.3937, 0.1673, 0.3968, 1.042e-07, 0.3937, 1.017e-07, 0.3961, 1.017e-07, 0.3961, 1.042e-07, 0.3937, -0.166, 0.393, 1.017e-07, 0.3961, -0.166, 0.393, -0.1673, 0.3968, -0.166, 0.393, -0.334, 0.393, -0.1673, 0.3968, -0.6724, 0.395, -0.6673, 0.3968, -0.6695, 0.3918, -0.6695, 0.3918, -0.6673, 0.3968, -0.666, 0.393, -0.666, 0.393, -0.6673, 0.3968, -0.5, 0.3937, -0.5, 0.3937, -0.6673, 0.3968, -0.5, 0.3961, -0.5, 0.3937, -0.5, 0.3961, -0.334, 0.393, -0.334, 0.393, -0.5, 0.3961, -0.3327, 0.3968, -0.1673, 0.3968, -0.334, 0.393, -0.3327, 0.3968, 1.042e-07, 0.3937, 0.166, 0.393, 0.166, 0.2753, 1.042e-07, 0.3937, 0.166, 0.2753, 1.042e-07, 0.2764, -0.166, 0.393, 1.042e-07, 0.3937, 1.042e-07, 0.2764, -0.166, 0.393, 1.042e-07, 0.2764, -0.166, 0.2753, 0.166, 0.2753, 0.166, 0.393, 0.1721, 0.3909, 0.166, 0.2753, 0.1721, 0.3909, 0.1721, 0.2719, 0.1721, 0.3909, 0.1749, 0.3943, 0.1749, 0.2772, 0.1721, 0.3909, 0.1749, 0.2772, 0.1721, 0.2719, 0.3276, 0.395, 0.3305, 0.3918, 0.3305, 0.2733, 0.3276, 0.395, 0.3305, 0.2733, 0.3276, 0.2785])
me_cylinder4.materials.append(mat_material__1)
me_cylinder4.use_remesh_preserve_volume = False
me_cylinder4.use_remesh_preserve_attributes = False
me_cylinder4.use_mirror_vertex_groups = False
me_cylinder4.update()
me_cylinder1 = bpy.data.meshes.new('Cylinder1')
me_cylinder1.from_pydata([(2.674, 1.127, 0.1972), (2.674, 1.127, 0.1972), (-0.1409, -0.4982, 0.05062), (2.674, 1.127, 0.05062), (3.612, -0.4982, 0.05062), (0.7973, 1.127, 0.05062), (2.674, -2.123, 0.05062), (2.674, -2.123, 0.05062), (0.7973, -2.123, 0.05062), (3.612, -0.4982, 0.1972), (-0.1409, -0.4982, 0.1972), (-0.1409, -0.4982, 0.1972), (0.7973, 1.127, 0.1972), (0.7973, 1.127, 0.1972), (0.7973, -2.123, 0.1972), (0.7973, -2.123, 0.1972), (2.674, -2.123, 0.1972), (2.674, -2.123, 0.1972)], [], [(0, 9, 4), (0, 4, 3), (0, 3, 5), (0, 5, 12), (10, 12, 5), (10, 5, 2), (14, 10, 2), (14, 2, 8), (6, 16, 14), (6, 14, 8), (9, 17, 7), (9, 7, 4), (1, 13, 9), (9, 13, 11), (9, 11, 17), (17, 11, 15), (5, 3, 4), (5, 4, 2), (2, 4, 6), (2, 6, 8)])
_uv = me_cylinder1.uv_layers.new(name='UVMap')
_uv.uv.foreach_set('vector', [0.1667, 0.2898, 4.496e-09, 0.2898, 4.496e-09, 0.2749, 0.1667, 0.2898, 4.496e-09, 0.2749, 0.1667, 0.2749, 0.1667, 0.2898, 0.1667, 0.2749, 0.3333, 0.2749, 0.1667, 0.2898, 0.3333, 0.2749, 0.3333, 0.2898, 0.5, 0.2898, 0.3333, 0.2898, 0.3333, 0.2749, 0.5, 0.2898, 0.3333, 0.2749, 0.5, 0.2749, 0.6667, 0.2898, 0.5, 0.2898, 0.5, 0.2749, 0.6667, 0.2898, 0.5, 0.2749, 0.6667, 0.2749, 0.8333, 0.2749, 0.8333, 0.2898, 0.6667, 0.2898, 0.8333, 0.2749, 0.6667, 0.2898, 0.6667, 0.2749, 4.496e-09, 0.2898, -0.1667, 0.2898, -0.1667, 0.2749, 4.496e-09, 0.2898, -0.1667, 0.2749, 4.496e-09, 0.2749, -0.8333, 0.2898, -0.6667, 0.2898, 4.496e-09, 0.2898, 4.496e-09, 0.2898, -0.6667, 0.2898, -0.5, 0.2898, 4.496e-09, 0.2898, -0.5, 0.2898, -0.1667, 0.2898, -0.1667, 0.2898, -0.5, 0.2898, -0.3333, 0.2898, 0.3333, 0.2749, 0.1667, 0.2749, 4.496e-09, 0.2749, 0.3333, 0.2749, 4.496e-09, 0.2749, 0.5, 0.2749, 0.5, 0.2749, 4.496e-09, 0.2749, 0.8333, 0.2749, 0.5, 0.2749, 0.8333, 0.2749, 0.6667, 0.2749])
me_cylinder1.materials.append(mat_material_003)
me_cylinder1.use_remesh_preserve_volume = False
me_cylinder1.use_remesh_preserve_attributes = False
me_cylinder1.use_mirror_vertex_groups = False
me_cylinder1.update()
me_cylinder3 = bpy.data.meshes.new('Cylinder3')
me_cylinder3.from_pydata([(2.929, 1.596, 0.08511), (2.929, 1.596, 0.08511), (-0.6508, -0.4982, 0.04988), (2.929, 1.596, 0.04988), (4.122, -0.4982, 0.04988), (0.5423, 1.596, 0.04988), (2.929, -2.593, 0.04988), (2.929, -2.593, 0.04988), (0.5423, -2.593, 0.04988), (4.122, -0.4982, 0.08511), (-0.6508, -0.4982, 0.08511), (-0.6508, -0.4982, 0.08511), (0.5423, 1.596, 0.08511), (0.5423, 1.596, 0.08511), (0.5423, -2.593, 0.08511), (0.5423, -2.593, 0.08511), (2.929, -2.593, 0.08511), (2.929, -2.593, 0.08511)], [], [(0, 9, 4), (0, 4, 3), (0, 3, 5), (0, 5, 12), (10, 12, 5), (10, 5, 2), (14, 10, 2), (14, 2, 8), (6, 16, 14), (6, 14, 8), (9, 17, 7), (9, 7, 4), (1, 13, 9), (9, 13, 11), (9, 11, 17), (17, 11, 15), (5, 3, 4), (5, 4, 2), (2, 4, 6), (2, 6, 8)])
_uv = me_cylinder3.uv_layers.new(name='UVMap')
_uv.uv.foreach_set('vector', [0.1676, 0.3163, 3.535e-09, 0.3149, 3.535e-09, 0.3116, 0.1676, 0.3163, 3.535e-09, 0.3116, 0.1676, 0.3131, 0.1676, 0.3163, 0.1676, 0.3131, 0.3324, 0.3131, 0.1676, 0.3163, 0.3324, 0.3131, 0.3324, 0.3163, 0.5, 0.3149, 0.3324, 0.3163, 0.3324, 0.3131, 0.5, 0.3149, 0.3324, 0.3131, 0.5, 0.3116, 0.6676, 0.3163, 0.5, 0.3149, 0.5, 0.3116, 0.6676, 0.3163, 0.5, 0.3116, 0.6676, 0.3131, 0.8324, 0.3131, 0.8324, 0.3163, 0.6676, 0.3163, 0.8324, 0.3131, 0.6676, 0.3163, 0.6676, 0.3131, 3.535e-09, 0.3149, -0.1676, 0.3163, -0.1676, 0.3131, 3.535e-09, 0.3149, -0.1676, 0.3131, 3.535e-09, 0.3116, -0.8324, 0.3163, -0.6676, 0.3163, 3.535e-09, 0.3149, 3.535e-09, 0.3149, -0.6676, 0.3163, -0.5, 0.3149, 3.535e-09, 0.3149, -0.5, 0.3149, -0.1676, 0.3163, -0.1676, 0.3163, -0.5, 0.3149, -0.3324, 0.3163, 0.3324, 0.3131, 0.1676, 0.3131, 3.535e-09, 0.3116, 0.3324, 0.3131, 3.535e-09, 0.3116, 0.5, 0.3116, 0.5, 0.3116, 3.535e-09, 0.3116, 0.8324, 0.3131, 0.5, 0.3116, 0.8324, 0.3131, 0.6676, 0.3131])
me_cylinder3.materials.append(mat_material_002)
me_cylinder3.use_remesh_preserve_volume = False
me_cylinder3.use_remesh_preserve_attributes = False
me_cylinder3.use_mirror_vertex_groups = False
me_cylinder3.update()

# ---- objects
ob_dummy_noname9 = bpy.data.objects.new('$$$DUMMY.NoName9', None)
ob_dummy_noname8 = bpy.data.objects.new('$$$DUMMY.NoName8', None)
ob_dummy_noname6 = bpy.data.objects.new('$$$DUMMY.NoName6', None)
ob_dummy_noname2 = bpy.data.objects.new('$$$DUMMY.NoName2', None)
ob_cylinder15 = bpy.data.objects.new('Cylinder15', me_cylinder15)
ob_cylinder14 = bpy.data.objects.new('Cylinder14', me_cylinder14)
ob_cylinder13 = bpy.data.objects.new('Cylinder13', me_cylinder13)
ob_cylinder12 = bpy.data.objects.new('Cylinder12', me_cylinder12)
ob_cylinder11 = bpy.data.objects.new('Cylinder11', me_cylinder11)
ob_cylinder16 = bpy.data.objects.new('Cylinder16', me_cylinder16)
ob_cylinder2 = bpy.data.objects.new('Cylinder2', me_cylinder2)
ob_solid1 = bpy.data.objects.new('Solid1', me_solid1)
ob_dummy_noname1 = bpy.data.objects.new('$$$DUMMY.NoName1', None)
ob_dummy_noname3 = bpy.data.objects.new('$$$DUMMY.NoName3', None)
ob_cylinder9 = bpy.data.objects.new('Cylinder9', me_cylinder9)
ob_dummy_noname7 = bpy.data.objects.new('$$$DUMMY.NoName7', None)
ob_dummy_noname4 = bpy.data.objects.new('$$$DUMMY.NoName4', None)
ob_cylinder8 = bpy.data.objects.new('Cylinder8', me_cylinder8)
ob_cylinder10 = bpy.data.objects.new('Cylinder10', me_cylinder10)
ob_dummy_noname5 = bpy.data.objects.new('$$$DUMMY.NoName5', None)
ob_cylinder4 = bpy.data.objects.new('Cylinder4', me_cylinder4)
ob_cylinder1 = bpy.data.objects.new('Cylinder1', me_cylinder1)
ob_cylinder3 = bpy.data.objects.new('Cylinder3', me_cylinder3)

# ---- transforms, parenting, visibility, modifiers, constraints
ob_dummy_noname9.location = (0.0, 0.0, 0.0)
ob_dummy_noname9.empty_image_offset = (0.0, 0.0)
ob_dummy_noname9.lineart.crease_threshold = 0.0
ob_dummy_noname8.parent = ob_dummy_noname9
ob_dummy_noname8.location = (0.0, 0.0, 0.0)
ob_dummy_noname8.empty_image_offset = (0.0, 0.0)
ob_dummy_noname8.lineart.crease_threshold = 0.0
ob_dummy_noname6.parent = ob_dummy_noname8
ob_dummy_noname6.location = (0.0, 0.0, 0.0)
ob_dummy_noname6.empty_image_offset = (0.0, 0.0)
ob_dummy_noname6.lineart.crease_threshold = 0.0
ob_dummy_noname2.parent = ob_dummy_noname6
ob_dummy_noname2.location = (0.0, 0.0, 0.0)
ob_dummy_noname2.empty_image_offset = (0.0, 0.0)
ob_dummy_noname2.lineart.crease_threshold = 0.0
ob_cylinder15.parent = ob_dummy_noname6
ob_cylinder15.location = (0.0, 0.0, 0.0)
ob_cylinder15.lineart.crease_threshold = 0.0
ob_cylinder14.parent = ob_dummy_noname6
ob_cylinder14.location = (0.0, 0.0, 0.0)
ob_cylinder14.lineart.crease_threshold = 0.0
ob_cylinder13.parent = ob_dummy_noname6
ob_cylinder13.location = (0.0, 0.0, 0.0)
ob_cylinder13.lineart.crease_threshold = 0.0
ob_cylinder12.parent = ob_dummy_noname6
ob_cylinder12.location = (0.0, 0.0, 0.0)
ob_cylinder12.lineart.crease_threshold = 0.0
ob_cylinder11.parent = ob_dummy_noname6
ob_cylinder11.location = (0.0, 0.0, 0.0)
ob_cylinder11.lineart.crease_threshold = 0.0
ob_cylinder16.parent = ob_dummy_noname6
ob_cylinder16.location = (0.0, 0.0, 0.0)
ob_cylinder16.lineart.crease_threshold = 0.0
ob_cylinder2.parent = ob_dummy_noname6
ob_cylinder2.location = (0.0, 0.0, 0.0)
ob_cylinder2.lineart.crease_threshold = 0.0
ob_solid1.parent = ob_dummy_noname8
ob_solid1.location = (0.0, 0.0, 0.0)
ob_solid1.lineart.crease_threshold = 0.0
ob_dummy_noname1.parent = ob_solid1
ob_dummy_noname1.location = (0.0, 0.0, 0.0)
ob_dummy_noname1.empty_image_offset = (0.0, 0.0)
ob_dummy_noname1.lineart.crease_threshold = 0.0
ob_dummy_noname3.parent = ob_solid1
ob_dummy_noname3.location = (0.0, 0.0, 0.0)
ob_dummy_noname3.empty_image_offset = (0.0, 0.0)
ob_dummy_noname3.lineart.crease_threshold = 0.0
ob_cylinder9.parent = ob_dummy_noname9
ob_cylinder9.location = (0.0, 0.0, 0.0)
ob_cylinder9.lineart.crease_threshold = 0.0
ob_dummy_noname7.parent = ob_cylinder9
ob_dummy_noname7.location = (0.0, 0.0, 0.0)
ob_dummy_noname7.empty_image_offset = (0.0, 0.0)
ob_dummy_noname7.lineart.crease_threshold = 0.0
ob_dummy_noname4.parent = ob_dummy_noname7
ob_dummy_noname4.location = (0.0, 0.0, 0.0)
ob_dummy_noname4.empty_image_offset = (0.0, 0.0)
ob_dummy_noname4.lineart.crease_threshold = 0.0
ob_cylinder8.parent = ob_dummy_noname7
ob_cylinder8.location = (0.0, 0.0, 0.0)
ob_cylinder8.lineart.crease_threshold = 0.0
ob_cylinder10.parent = ob_cylinder9
ob_cylinder10.location = (0.0, 0.0, 0.0)
ob_cylinder10.lineart.crease_threshold = 0.0
ob_dummy_noname5.parent = ob_cylinder10
ob_dummy_noname5.location = (0.0, 0.0, 0.0)
ob_dummy_noname5.empty_image_offset = (0.0, 0.0)
ob_dummy_noname5.lineart.crease_threshold = 0.0
ob_cylinder4.parent = ob_cylinder10
ob_cylinder4.location = (0.0, 0.0, 0.0)
ob_cylinder4.lineart.crease_threshold = 0.0
ob_cylinder1.parent = ob_cylinder4
ob_cylinder1.location = (0.0, 0.0, 0.0)
ob_cylinder1.lineart.crease_threshold = 0.0
ob_cylinder3.parent = ob_cylinder4
ob_cylinder3.location = (0.0, 0.0, 0.0)
ob_cylinder3.lineart.crease_threshold = 0.0

# ---- collection membership
col_collection_1.objects.link(ob_dummy_noname9)
col_collection_1.objects.link(ob_dummy_noname8)
col_collection_1.objects.link(ob_dummy_noname6)
col_collection_1.objects.link(ob_dummy_noname2)
col_collection_1.objects.link(ob_cylinder15)
col_collection_1.objects.link(ob_cylinder14)
col_collection_1.objects.link(ob_cylinder13)
col_collection_1.objects.link(ob_cylinder12)
col_collection_1.objects.link(ob_cylinder11)
col_collection_1.objects.link(ob_cylinder16)
col_collection_1.objects.link(ob_cylinder2)
col_collection_1.objects.link(ob_solid1)
col_collection_1.objects.link(ob_dummy_noname1)
col_collection_1.objects.link(ob_dummy_noname3)
col_collection_1.objects.link(ob_cylinder9)
col_collection_1.objects.link(ob_dummy_noname7)
col_collection_1.objects.link(ob_dummy_noname4)
col_collection_1.objects.link(ob_cylinder8)
col_collection_1.objects.link(ob_cylinder10)
col_collection_1.objects.link(ob_dummy_noname5)
col_collection_1.objects.link(ob_cylinder4)
col_collection_1.objects.link(ob_cylinder1)
col_collection_1.objects.link(ob_cylinder3)

# ---- scene / render settings (as saved in the file)
scene.frame_start = 1; scene.frame_end = 250; scene.frame_set(1)
scene.render.engine = 'BLENDER_EEVEE_NEXT'
scene.render.resolution_percentage = 50
scene.render.dither_intensity = 0.0
scene.cycles.use_denoising = False
scene.cycles.samples = 10
scene.cycles.sampling_pattern = 'TABULATED_SOBOL'
scene.cycles.light_sampling_threshold = 0.0
scene.cycles.use_adaptive_sampling = False
scene.cycles.use_light_tree = False
scene.cycles.blur_glossy = 0.0
scene.cycles.pixel_filter_type = 'GAUSSIAN'
scene.cycles.sample_clamp_indirect = 0.0
scene.view_settings.view_transform = 'Standard'
bpy.context.view_layer.update()

# ---- added for rendering (the .blend has no active camera and no usable light): camera, sun
cam_auto = bpy.data.cameras.new('AutoCamera')
cam_auto.lens = 50.0
cam_auto.sensor_width = 36.0
cam_auto.clip_end = 1000.0
ob_auto_camera = bpy.data.objects.new('AutoCamera', cam_auto)
scene.collection.objects.link(ob_auto_camera)
ob_auto_camera.location = (8.31794, -8.39723, 6.92013)
ob_auto_camera.rotation_euler = (1.09748, -7.21219e-08, 0.694738)
scene.camera = ob_auto_camera
light_auto_sun = bpy.data.lights.new('AutoSun', 'SUN')
light_auto_sun.energy = 3.0
light_auto_sun.angle = 0.0523599
ob_auto_sun = bpy.data.objects.new('AutoSun', light_auto_sun)
scene.collection.objects.link(ob_auto_sun)
ob_auto_sun.rotation_euler = (0.872665, 0.174533, 0.523599)
bpy.context.view_layer.update()
